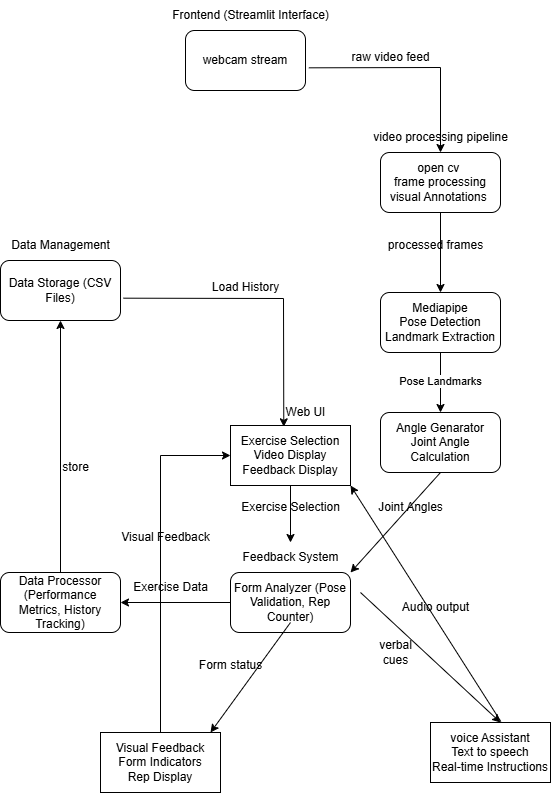

The diagram above was exported from draw.io. Its source (the exported page's mxGraphModel, read from the mxfile embedded in the PNG):
<mxGraphModel dx="1607" dy="650" grid="1" gridSize="10" guides="1" tooltips="1" connect="1" arrows="1" fold="1" page="1" pageScale="1" pageWidth="850" pageHeight="1100" math="0" shadow="0">
  <root>
    <mxCell id="0" />
    <mxCell id="1" parent="0" />
    <mxCell id="npmBOFdGplZ4wdjD-_X6-8" value="open cv&amp;nbsp;&lt;div&gt;frame processing&lt;/div&gt;&lt;div&gt;visual Annotations&amp;nbsp;&lt;/div&gt;" style="rounded=1;whiteSpace=wrap;html=1;" parent="1" vertex="1">
      <mxGeometry x="530" y="290" width="120" height="60" as="geometry" />
    </mxCell>
    <mxCell id="kNa-xX1qOZU-GuusMp6U-28" value="" style="edgeStyle=orthogonalEdgeStyle;rounded=0;orthogonalLoop=1;jettySize=auto;html=1;" edge="1" parent="1" source="npmBOFdGplZ4wdjD-_X6-11" target="dALtH1AJGacBaIEEOhCQ-5">
      <mxGeometry relative="1" as="geometry" />
    </mxCell>
    <mxCell id="kNa-xX1qOZU-GuusMp6U-29" value="Pose Landmarks" style="edgeLabel;html=1;align=center;verticalAlign=middle;resizable=0;points=[];" vertex="1" connectable="0" parent="kNa-xX1qOZU-GuusMp6U-28">
      <mxGeometry x="-0.0619" y="-1" relative="1" as="geometry">
        <mxPoint as="offset" />
      </mxGeometry>
    </mxCell>
    <mxCell id="npmBOFdGplZ4wdjD-_X6-11" value="Mediapipe&lt;div&gt;Pose Detection&lt;/div&gt;&lt;div&gt;Landmark Extraction&lt;/div&gt;" style="rounded=1;whiteSpace=wrap;html=1;" parent="1" vertex="1">
      <mxGeometry x="530" y="430" width="120" height="60" as="geometry" />
    </mxCell>
    <mxCell id="npmBOFdGplZ4wdjD-_X6-12" value="Data Storage (CSV Files)" style="rounded=1;whiteSpace=wrap;html=1;" parent="1" vertex="1">
      <mxGeometry x="150" y="398" width="120" height="60" as="geometry" />
    </mxCell>
    <mxCell id="kNa-xX1qOZU-GuusMp6U-6" value="" style="edgeStyle=orthogonalEdgeStyle;rounded=0;orthogonalLoop=1;jettySize=auto;html=1;" edge="1" parent="1" source="npmBOFdGplZ4wdjD-_X6-15" target="npmBOFdGplZ4wdjD-_X6-12">
      <mxGeometry relative="1" as="geometry" />
    </mxCell>
    <mxCell id="npmBOFdGplZ4wdjD-_X6-15" value="Data Processor (Performance Metrics, History Tracking)" style="rounded=1;whiteSpace=wrap;html=1;" parent="1" vertex="1">
      <mxGeometry x="150" y="710" width="120" height="60" as="geometry" />
    </mxCell>
    <mxCell id="dALtH1AJGacBaIEEOhCQ-1" value="raw video feed" style="text;html=1;align=center;verticalAlign=middle;resizable=0;points=[];autosize=1;strokeColor=none;fillColor=none;" parent="1" vertex="1">
      <mxGeometry x="490" y="180" width="100" height="30" as="geometry" />
    </mxCell>
    <mxCell id="dALtH1AJGacBaIEEOhCQ-2" value="video processing pipeline" style="text;html=1;align=center;verticalAlign=middle;resizable=0;points=[];autosize=1;strokeColor=none;fillColor=none;" parent="1" vertex="1">
      <mxGeometry x="510" y="260" width="160" height="30" as="geometry" />
    </mxCell>
    <mxCell id="dALtH1AJGacBaIEEOhCQ-3" value="processed frames" style="text;html=1;align=center;verticalAlign=middle;resizable=0;points=[];autosize=1;strokeColor=none;fillColor=none;" parent="1" vertex="1">
      <mxGeometry x="525" y="368" width="120" height="30" as="geometry" />
    </mxCell>
    <mxCell id="dALtH1AJGacBaIEEOhCQ-5" value="Angle Genarator&lt;div&gt;&lt;span style=&quot;background-color: initial;&quot;&gt;Joint Angle Calculation&lt;/span&gt;&lt;/div&gt;" style="rounded=1;whiteSpace=wrap;html=1;" parent="1" vertex="1">
      <mxGeometry x="530" y="550" width="120" height="60" as="geometry" />
    </mxCell>
    <mxCell id="dALtH1AJGacBaIEEOhCQ-6" value="Form Analyzer (Pose Validation, Rep Counter)" style="rounded=1;whiteSpace=wrap;html=1;" parent="1" vertex="1">
      <mxGeometry x="380" y="710" width="120" height="60" as="geometry" />
    </mxCell>
    <mxCell id="dALtH1AJGacBaIEEOhCQ-8" value="&lt;br&gt;Exercise Selection&lt;div&gt;Video Display&lt;/div&gt;&lt;div&gt;Feedback Display&lt;br&gt;&lt;br&gt;&lt;/div&gt;" style="rounded=0;whiteSpace=wrap;html=1;" parent="1" vertex="1">
      <mxGeometry x="380" y="563" width="120" height="60" as="geometry" />
    </mxCell>
    <mxCell id="dALtH1AJGacBaIEEOhCQ-9" value="Web UI" style="text;html=1;align=center;verticalAlign=middle;resizable=0;points=[];autosize=1;strokeColor=none;fillColor=none;" parent="1" vertex="1">
      <mxGeometry x="425" y="535" width="60" height="30" as="geometry" />
    </mxCell>
    <mxCell id="dALtH1AJGacBaIEEOhCQ-10" value="Data Management" style="text;html=1;align=center;verticalAlign=middle;resizable=0;points=[];autosize=1;strokeColor=none;fillColor=none;" parent="1" vertex="1">
      <mxGeometry x="150" y="368" width="120" height="30" as="geometry" />
    </mxCell>
    <mxCell id="dALtH1AJGacBaIEEOhCQ-13" value="Load History" style="text;html=1;align=center;verticalAlign=middle;resizable=0;points=[];autosize=1;strokeColor=none;fillColor=none;" parent="1" vertex="1">
      <mxGeometry x="350" y="410" width="90" height="30" as="geometry" />
    </mxCell>
    <mxCell id="dALtH1AJGacBaIEEOhCQ-20" value="" style="endArrow=classic;html=1;rounded=0;exitX=0.389;exitY=0.983;exitDx=0;exitDy=0;exitPerimeter=0;entryX=0.4;entryY=0.022;entryDx=0;entryDy=0;entryPerimeter=0;" parent="1" source="npmBOFdGplZ4wdjD-_X6-2" edge="1">
      <mxGeometry width="50" height="50" relative="1" as="geometry">
        <mxPoint x="399.2900000000001" y="60.0000000000001" as="sourcePoint" />
        <mxPoint x="400.61" y="172.67999999999995" as="targetPoint" />
      </mxGeometry>
    </mxCell>
    <mxCell id="dALtH1AJGacBaIEEOhCQ-21" value="" style="endArrow=classic;html=1;rounded=0;exitX=1.028;exitY=0.622;exitDx=0;exitDy=0;exitPerimeter=0;entryX=0.5;entryY=0;entryDx=0;entryDy=0;" parent="1" source="npmBOFdGplZ4wdjD-_X6-2" target="npmBOFdGplZ4wdjD-_X6-8" edge="1">
      <mxGeometry width="50" height="50" relative="1" as="geometry">
        <mxPoint x="330" y="290" as="sourcePoint" />
        <mxPoint x="380" y="240" as="targetPoint" />
        <Array as="points">
          <mxPoint x="590" y="205" />
        </Array>
      </mxGeometry>
    </mxCell>
    <mxCell id="dALtH1AJGacBaIEEOhCQ-22" value="" style="endArrow=classic;html=1;rounded=0;exitX=0.5;exitY=1;exitDx=0;exitDy=0;entryX=0.5;entryY=0;entryDx=0;entryDy=0;movable=0;resizable=0;rotatable=0;deletable=0;editable=0;locked=1;connectable=0;" parent="1" source="npmBOFdGplZ4wdjD-_X6-8" target="npmBOFdGplZ4wdjD-_X6-11" edge="1">
      <mxGeometry width="50" height="50" relative="1" as="geometry">
        <mxPoint x="330" y="490" as="sourcePoint" />
        <mxPoint x="380" y="440" as="targetPoint" />
      </mxGeometry>
    </mxCell>
    <mxCell id="dALtH1AJGacBaIEEOhCQ-24" value="" style="endArrow=classic;html=1;rounded=0;exitX=1.025;exitY=0.628;exitDx=0;exitDy=0;entryX=0.444;entryY=0.022;entryDx=0;entryDy=0;entryPerimeter=0;exitPerimeter=0;" parent="1" source="npmBOFdGplZ4wdjD-_X6-12" target="dALtH1AJGacBaIEEOhCQ-8" edge="1">
      <mxGeometry width="50" height="50" relative="1" as="geometry">
        <mxPoint x="330" y="660" as="sourcePoint" />
        <mxPoint x="380" y="610" as="targetPoint" />
        <Array as="points">
          <mxPoint x="433" y="436" />
        </Array>
      </mxGeometry>
    </mxCell>
    <mxCell id="dALtH1AJGacBaIEEOhCQ-27" value="" style="endArrow=classic;html=1;rounded=0;exitX=0.5;exitY=1;exitDx=0;exitDy=0;entryX=0.5;entryY=0;entryDx=0;entryDy=0;" parent="1" source="dALtH1AJGacBaIEEOhCQ-7" target="dALtH1AJGacBaIEEOhCQ-6" edge="1">
      <mxGeometry width="50" height="50" relative="1" as="geometry">
        <mxPoint x="410" y="770" as="sourcePoint" />
        <mxPoint x="460" y="720" as="targetPoint" />
      </mxGeometry>
    </mxCell>
    <mxCell id="dALtH1AJGacBaIEEOhCQ-7" value="Feedback System" style="text;html=1;align=center;verticalAlign=middle;resizable=0;points=[];autosize=1;strokeColor=none;fillColor=none;" parent="1" vertex="1">
      <mxGeometry x="380" y="680" width="120" height="30" as="geometry" />
    </mxCell>
    <mxCell id="dALtH1AJGacBaIEEOhCQ-29" value="Joint Angles" style="text;html=1;align=center;verticalAlign=middle;resizable=0;points=[];autosize=1;strokeColor=none;fillColor=none;" parent="1" vertex="1">
      <mxGeometry x="515" y="630" width="90" height="30" as="geometry" />
    </mxCell>
    <mxCell id="dALtH1AJGacBaIEEOhCQ-30" value="voice Assistant&lt;div&gt;Text to speech&lt;/div&gt;&lt;div&gt;Real-time Instructions&lt;/div&gt;" style="rounded=0;whiteSpace=wrap;html=1;" parent="1" vertex="1">
      <mxGeometry x="580" y="860" width="120" height="60" as="geometry" />
    </mxCell>
    <mxCell id="kNa-xX1qOZU-GuusMp6U-1" value="" style="endArrow=classic;html=1;rounded=0;entryX=1;entryY=0.5;entryDx=0;entryDy=0;" edge="1" parent="1">
      <mxGeometry width="50" height="50" relative="1" as="geometry">
        <mxPoint x="510" y="730" as="sourcePoint" />
        <mxPoint x="650" y="860" as="targetPoint" />
      </mxGeometry>
    </mxCell>
    <mxCell id="kNa-xX1qOZU-GuusMp6U-2" value="verbal&lt;div&gt;cues&lt;/div&gt;" style="text;html=1;align=center;verticalAlign=middle;resizable=0;points=[];autosize=1;strokeColor=none;fillColor=none;" vertex="1" parent="1">
      <mxGeometry x="515" y="770" width="60" height="40" as="geometry" />
    </mxCell>
    <mxCell id="kNa-xX1qOZU-GuusMp6U-5" value="Audio output" style="text;html=1;align=center;verticalAlign=middle;resizable=0;points=[];autosize=1;strokeColor=none;fillColor=none;" vertex="1" parent="1">
      <mxGeometry x="540" y="730" width="90" height="30" as="geometry" />
    </mxCell>
    <mxCell id="kNa-xX1qOZU-GuusMp6U-7" value="store" style="text;html=1;align=center;verticalAlign=middle;resizable=0;points=[];autosize=1;strokeColor=none;fillColor=none;" vertex="1" parent="1">
      <mxGeometry x="200" y="590" width="50" height="30" as="geometry" />
    </mxCell>
    <mxCell id="kNa-xX1qOZU-GuusMp6U-8" value="Visual Feedback&lt;div&gt;Form Indicators&lt;/div&gt;&lt;div&gt;Rep Display&lt;/div&gt;" style="rounded=0;whiteSpace=wrap;html=1;" vertex="1" parent="1">
      <mxGeometry x="250" y="870" width="120" height="60" as="geometry" />
    </mxCell>
    <mxCell id="kNa-xX1qOZU-GuusMp6U-11" value="" style="endArrow=classic;html=1;rounded=0;exitX=0.5;exitY=1;exitDx=0;exitDy=0;entryX=1;entryY=0;entryDx=0;entryDy=0;" edge="1" parent="1" source="dALtH1AJGacBaIEEOhCQ-5" target="dALtH1AJGacBaIEEOhCQ-6">
      <mxGeometry width="50" height="50" relative="1" as="geometry">
        <mxPoint x="490" y="780" as="sourcePoint" />
        <mxPoint x="540" y="730" as="targetPoint" />
      </mxGeometry>
    </mxCell>
    <mxCell id="kNa-xX1qOZU-GuusMp6U-12" value="" style="endArrow=classic;html=1;rounded=0;exitX=0.586;exitY=-0.017;exitDx=0;exitDy=0;exitPerimeter=0;entryX=1;entryY=1;entryDx=0;entryDy=0;" edge="1" parent="1" source="dALtH1AJGacBaIEEOhCQ-30" target="dALtH1AJGacBaIEEOhCQ-8">
      <mxGeometry width="50" height="50" relative="1" as="geometry">
        <mxPoint x="520" y="760" as="sourcePoint" />
        <mxPoint x="570" y="710" as="targetPoint" />
      </mxGeometry>
    </mxCell>
    <mxCell id="kNa-xX1qOZU-GuusMp6U-13" value="" style="endArrow=classic;html=1;rounded=0;exitX=0;exitY=1;exitDx=0;exitDy=0;entryX=0.5;entryY=0;entryDx=0;entryDy=0;" edge="1" parent="1">
      <mxGeometry width="50" height="50" relative="1" as="geometry">
        <mxPoint x="440" y="760" as="sourcePoint" />
        <mxPoint x="360" y="870" as="targetPoint" />
      </mxGeometry>
    </mxCell>
    <mxCell id="kNa-xX1qOZU-GuusMp6U-14" value="Form status" style="text;html=1;align=center;verticalAlign=middle;resizable=0;points=[];autosize=1;strokeColor=none;fillColor=none;" vertex="1" parent="1">
      <mxGeometry x="335" y="788" width="90" height="30" as="geometry" />
    </mxCell>
    <mxCell id="kNa-xX1qOZU-GuusMp6U-15" value="" style="endArrow=classic;html=1;rounded=0;exitX=0.5;exitY=0;exitDx=0;exitDy=0;entryX=0;entryY=0.5;entryDx=0;entryDy=0;" edge="1" parent="1" source="kNa-xX1qOZU-GuusMp6U-8" target="dALtH1AJGacBaIEEOhCQ-8">
      <mxGeometry width="50" height="50" relative="1" as="geometry">
        <mxPoint x="260" y="780" as="sourcePoint" />
        <mxPoint x="310" y="730" as="targetPoint" />
        <Array as="points">
          <mxPoint x="310" y="593" />
        </Array>
      </mxGeometry>
    </mxCell>
    <mxCell id="kNa-xX1qOZU-GuusMp6U-16" value="Visual Feedback" style="text;html=1;align=center;verticalAlign=middle;resizable=0;points=[];autosize=1;strokeColor=none;fillColor=none;" vertex="1" parent="1">
      <mxGeometry x="260" y="660" width="110" height="30" as="geometry" />
    </mxCell>
    <mxCell id="kNa-xX1qOZU-GuusMp6U-18" value="" style="endArrow=classic;html=1;rounded=0;exitX=0;exitY=0.5;exitDx=0;exitDy=0;entryX=1;entryY=0.5;entryDx=0;entryDy=0;" edge="1" parent="1" source="dALtH1AJGacBaIEEOhCQ-6" target="npmBOFdGplZ4wdjD-_X6-15">
      <mxGeometry width="50" height="50" relative="1" as="geometry">
        <mxPoint x="270" y="710" as="sourcePoint" />
        <mxPoint x="320" y="660" as="targetPoint" />
      </mxGeometry>
    </mxCell>
    <mxCell id="kNa-xX1qOZU-GuusMp6U-19" value="Exercise Data" style="text;html=1;align=center;verticalAlign=middle;resizable=0;points=[];autosize=1;strokeColor=none;fillColor=none;" vertex="1" parent="1">
      <mxGeometry x="270" y="710" width="100" height="30" as="geometry" />
    </mxCell>
    <mxCell id="npmBOFdGplZ4wdjD-_X6-2" value="webcam stream" style="rounded=1;whiteSpace=wrap;html=1;" parent="1" vertex="1">
      <mxGeometry x="335" y="168" width="120" height="60" as="geometry" />
    </mxCell>
    <mxCell id="kNa-xX1qOZU-GuusMp6U-26" value="Frontend (Streamlit Interface)" style="text;html=1;align=center;verticalAlign=middle;resizable=0;points=[];autosize=1;strokeColor=none;fillColor=none;" vertex="1" parent="1">
      <mxGeometry x="310" y="138" width="180" height="30" as="geometry" />
    </mxCell>
    <mxCell id="kNa-xX1qOZU-GuusMp6U-37" value="" style="endArrow=classic;html=1;rounded=0;exitX=0.5;exitY=1;exitDx=0;exitDy=0;" edge="1" parent="1" source="dALtH1AJGacBaIEEOhCQ-8" target="dALtH1AJGacBaIEEOhCQ-7">
      <mxGeometry width="50" height="50" relative="1" as="geometry">
        <mxPoint x="330" y="650" as="sourcePoint" />
        <mxPoint x="380" y="600" as="targetPoint" />
      </mxGeometry>
    </mxCell>
    <mxCell id="kNa-xX1qOZU-GuusMp6U-38" value="Exercise Selection" style="text;html=1;align=center;verticalAlign=middle;resizable=0;points=[];autosize=1;strokeColor=none;fillColor=none;" vertex="1" parent="1">
      <mxGeometry x="380" y="630" width="120" height="30" as="geometry" />
    </mxCell>
  </root>
</mxGraphModel>